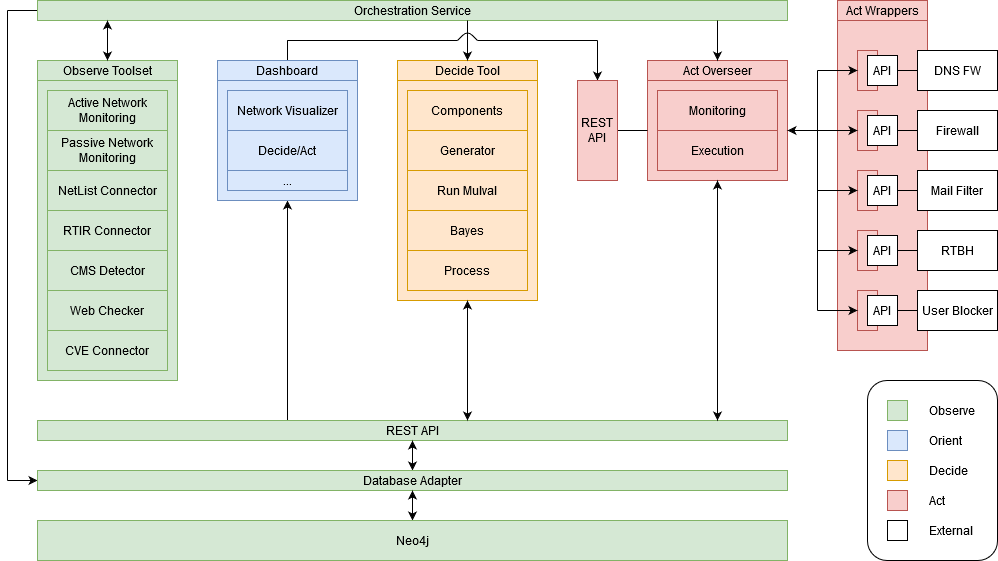

The diagram above was exported from draw.io. Its source (the exported page's mxGraphModel, read from the mxfile embedded in the PNG):
<mxGraphModel dx="1422" dy="841" grid="1" gridSize="10" guides="1" tooltips="1" connect="1" arrows="1" fold="1" page="1" pageScale="1" pageWidth="827" pageHeight="1169" math="0" shadow="0">
  <root>
    <mxCell id="0" />
    <mxCell id="1" parent="0" />
    <mxCell id="xYanhRGa5ue-cTRV2Opu-56" value="" style="rounded=1;whiteSpace=wrap;html=1;strokeColor=#b85450;arcSize=0;fillColor=#f8cecc;" parent="1" vertex="1">
      <mxGeometry x="870" y="220" width="90" height="330" as="geometry" />
    </mxCell>
    <mxCell id="xYanhRGa5ue-cTRV2Opu-23" value="" style="rounded=0;whiteSpace=wrap;html=1;fillColor=#f8cecc;strokeColor=#b85450;" parent="1" vertex="1">
      <mxGeometry x="890" y="250" width="20" height="40" as="geometry" />
    </mxCell>
    <mxCell id="xYanhRGa5ue-cTRV2Opu-77" style="edgeStyle=orthogonalEdgeStyle;rounded=0;orthogonalLoop=1;jettySize=auto;html=1;startArrow=classic;startFill=1;endArrow=classic;endFill=1;" parent="1" source="xYanhRGa5ue-cTRV2Opu-5" edge="1">
      <mxGeometry relative="1" as="geometry">
        <mxPoint x="320" y="630" as="targetPoint" />
      </mxGeometry>
    </mxCell>
    <mxCell id="xYanhRGa5ue-cTRV2Opu-5" value="" style="rounded=0;whiteSpace=wrap;html=1;fillColor=#dae8fc;strokeColor=#6c8ebf;" parent="1" vertex="1">
      <mxGeometry x="250" y="280" width="140" height="120" as="geometry" />
    </mxCell>
    <mxCell id="xYanhRGa5ue-cTRV2Opu-82" style="edgeStyle=orthogonalEdgeStyle;rounded=0;orthogonalLoop=1;jettySize=auto;html=1;startArrow=none;startFill=0;endArrow=none;endFill=0;strokeColor=#000000;" parent="1" source="xYanhRGa5ue-cTRV2Opu-1" edge="1">
      <mxGeometry relative="1" as="geometry">
        <mxPoint x="320" y="240" as="targetPoint" />
      </mxGeometry>
    </mxCell>
    <mxCell id="xYanhRGa5ue-cTRV2Opu-1" value="Dashboard" style="rounded=0;whiteSpace=wrap;html=1;fillColor=#dae8fc;strokeColor=#6c8ebf;" parent="1" vertex="1">
      <mxGeometry x="250" y="260" width="140" height="20" as="geometry" />
    </mxCell>
    <mxCell id="xYanhRGa5ue-cTRV2Opu-2" value="&lt;div&gt;Network Visualizer&lt;/div&gt;" style="rounded=0;whiteSpace=wrap;html=1;fillColor=#dae8fc;strokeColor=#6c8ebf;" parent="1" vertex="1">
      <mxGeometry x="260" y="290" width="120" height="40" as="geometry" />
    </mxCell>
    <mxCell id="xYanhRGa5ue-cTRV2Opu-3" value="Decide/Act" style="rounded=0;whiteSpace=wrap;html=1;fillColor=#dae8fc;strokeColor=#6c8ebf;" parent="1" vertex="1">
      <mxGeometry x="260" y="330" width="120" height="40" as="geometry" />
    </mxCell>
    <mxCell id="xYanhRGa5ue-cTRV2Opu-4" value="..." style="rounded=0;whiteSpace=wrap;html=1;fillColor=#dae8fc;strokeColor=#6c8ebf;" parent="1" vertex="1">
      <mxGeometry x="260" y="370" width="120" height="20" as="geometry" />
    </mxCell>
    <mxCell id="xYanhRGa5ue-cTRV2Opu-6" value="Decide Tool" style="rounded=0;whiteSpace=wrap;html=1;fillColor=#ffe6cc;strokeColor=#d79b00;" parent="1" vertex="1">
      <mxGeometry x="430" y="260" width="140" height="20" as="geometry" />
    </mxCell>
    <mxCell id="xYanhRGa5ue-cTRV2Opu-8" value="" style="rounded=0;whiteSpace=wrap;html=1;fillColor=#ffe6cc;strokeColor=#d79b00;" parent="1" vertex="1">
      <mxGeometry x="430" y="280" width="140" height="220" as="geometry" />
    </mxCell>
    <mxCell id="xYanhRGa5ue-cTRV2Opu-9" value="Components" style="rounded=0;whiteSpace=wrap;html=1;fillColor=#ffe6cc;strokeColor=#d79b00;" parent="1" vertex="1">
      <mxGeometry x="440" y="290" width="120" height="40" as="geometry" />
    </mxCell>
    <mxCell id="xYanhRGa5ue-cTRV2Opu-10" value="Generator" style="rounded=0;whiteSpace=wrap;html=1;fillColor=#ffe6cc;strokeColor=#d79b00;" parent="1" vertex="1">
      <mxGeometry x="440" y="330" width="120" height="40" as="geometry" />
    </mxCell>
    <mxCell id="xYanhRGa5ue-cTRV2Opu-11" value="Run Mulval" style="rounded=0;whiteSpace=wrap;html=1;fillColor=#ffe6cc;strokeColor=#d79b00;" parent="1" vertex="1">
      <mxGeometry x="440" y="370" width="120" height="40" as="geometry" />
    </mxCell>
    <mxCell id="xYanhRGa5ue-cTRV2Opu-13" value="Bayes" style="rounded=0;whiteSpace=wrap;html=1;fillColor=#ffe6cc;strokeColor=#d79b00;" parent="1" vertex="1">
      <mxGeometry x="440" y="410" width="120" height="40" as="geometry" />
    </mxCell>
    <mxCell id="xYanhRGa5ue-cTRV2Opu-14" value="Process" style="rounded=0;whiteSpace=wrap;html=1;fillColor=#ffe6cc;strokeColor=#d79b00;" parent="1" vertex="1">
      <mxGeometry x="440" y="450" width="120" height="40" as="geometry" />
    </mxCell>
    <mxCell id="xYanhRGa5ue-cTRV2Opu-15" value="Act Overseer" style="rounded=0;whiteSpace=wrap;html=1;fillColor=#f8cecc;strokeColor=#b85450;" parent="1" vertex="1">
      <mxGeometry x="680" y="260" width="140" height="20" as="geometry" />
    </mxCell>
    <mxCell id="xYanhRGa5ue-cTRV2Opu-16" value="" style="rounded=0;whiteSpace=wrap;html=1;fillColor=#f8cecc;strokeColor=#b85450;" parent="1" vertex="1">
      <mxGeometry x="680" y="280" width="140" height="100" as="geometry" />
    </mxCell>
    <mxCell id="xYanhRGa5ue-cTRV2Opu-17" value="Monitoring" style="rounded=0;whiteSpace=wrap;html=1;fillColor=#f8cecc;strokeColor=#b85450;" parent="1" vertex="1">
      <mxGeometry x="690" y="290" width="120" height="40" as="geometry" />
    </mxCell>
    <mxCell id="xYanhRGa5ue-cTRV2Opu-18" value="Execution" style="rounded=0;whiteSpace=wrap;html=1;fillColor=#f8cecc;strokeColor=#b85450;" parent="1" vertex="1">
      <mxGeometry x="690" y="330" width="120" height="40" as="geometry" />
    </mxCell>
    <mxCell id="xYanhRGa5ue-cTRV2Opu-53" style="edgeStyle=orthogonalEdgeStyle;rounded=0;orthogonalLoop=1;jettySize=auto;html=1;entryX=0;entryY=0.5;entryDx=0;entryDy=0;endArrow=none;endFill=0;" parent="1" source="xYanhRGa5ue-cTRV2Opu-19" target="xYanhRGa5ue-cTRV2Opu-16" edge="1">
      <mxGeometry relative="1" as="geometry" />
    </mxCell>
    <mxCell id="xYanhRGa5ue-cTRV2Opu-83" style="edgeStyle=orthogonalEdgeStyle;rounded=0;orthogonalLoop=1;jettySize=auto;html=1;startArrow=classic;startFill=1;endArrow=none;endFill=0;strokeColor=#000000;" parent="1" source="xYanhRGa5ue-cTRV2Opu-19" edge="1">
      <mxGeometry relative="1" as="geometry">
        <mxPoint x="630" y="240" as="targetPoint" />
      </mxGeometry>
    </mxCell>
    <mxCell id="xYanhRGa5ue-cTRV2Opu-19" value="&lt;div&gt;REST&lt;/div&gt;&lt;div&gt;API&lt;br&gt;&lt;/div&gt;" style="rounded=0;whiteSpace=wrap;html=1;fillColor=#f8cecc;strokeColor=#b85450;" parent="1" vertex="1">
      <mxGeometry x="610" y="280" width="40" height="100" as="geometry" />
    </mxCell>
    <mxCell id="xYanhRGa5ue-cTRV2Opu-20" value="API" style="rounded=0;whiteSpace=wrap;html=1;" parent="1" vertex="1">
      <mxGeometry x="900" y="255" width="30" height="30" as="geometry" />
    </mxCell>
    <mxCell id="xYanhRGa5ue-cTRV2Opu-22" style="edgeStyle=orthogonalEdgeStyle;rounded=0;orthogonalLoop=1;jettySize=auto;html=1;entryX=1;entryY=0.5;entryDx=0;entryDy=0;endArrow=none;endFill=0;" parent="1" source="xYanhRGa5ue-cTRV2Opu-21" target="xYanhRGa5ue-cTRV2Opu-20" edge="1">
      <mxGeometry relative="1" as="geometry" />
    </mxCell>
    <mxCell id="xYanhRGa5ue-cTRV2Opu-21" value="DNS FW" style="rounded=0;whiteSpace=wrap;html=1;" parent="1" vertex="1">
      <mxGeometry x="950" y="250" width="80" height="40" as="geometry" />
    </mxCell>
    <mxCell id="xYanhRGa5ue-cTRV2Opu-24" value="" style="rounded=0;whiteSpace=wrap;html=1;fillColor=#f8cecc;strokeColor=#b85450;" parent="1" vertex="1">
      <mxGeometry x="890" y="310" width="20" height="40" as="geometry" />
    </mxCell>
    <mxCell id="xYanhRGa5ue-cTRV2Opu-25" value="API" style="rounded=0;whiteSpace=wrap;html=1;" parent="1" vertex="1">
      <mxGeometry x="900" y="315" width="30" height="30" as="geometry" />
    </mxCell>
    <mxCell id="xYanhRGa5ue-cTRV2Opu-26" style="edgeStyle=orthogonalEdgeStyle;rounded=0;orthogonalLoop=1;jettySize=auto;html=1;entryX=1;entryY=0.5;entryDx=0;entryDy=0;endArrow=none;endFill=0;" parent="1" source="xYanhRGa5ue-cTRV2Opu-27" target="xYanhRGa5ue-cTRV2Opu-25" edge="1">
      <mxGeometry relative="1" as="geometry" />
    </mxCell>
    <mxCell id="xYanhRGa5ue-cTRV2Opu-27" value="Firewall" style="rounded=0;whiteSpace=wrap;html=1;" parent="1" vertex="1">
      <mxGeometry x="950" y="310" width="80" height="40" as="geometry" />
    </mxCell>
    <mxCell id="xYanhRGa5ue-cTRV2Opu-28" value="" style="rounded=0;whiteSpace=wrap;html=1;fillColor=#f8cecc;strokeColor=#b85450;" parent="1" vertex="1">
      <mxGeometry x="890" y="370" width="20" height="40" as="geometry" />
    </mxCell>
    <mxCell id="xYanhRGa5ue-cTRV2Opu-29" value="API" style="rounded=0;whiteSpace=wrap;html=1;" parent="1" vertex="1">
      <mxGeometry x="900" y="375" width="30" height="30" as="geometry" />
    </mxCell>
    <mxCell id="xYanhRGa5ue-cTRV2Opu-30" style="edgeStyle=orthogonalEdgeStyle;rounded=0;orthogonalLoop=1;jettySize=auto;html=1;entryX=1;entryY=0.5;entryDx=0;entryDy=0;endArrow=none;endFill=0;" parent="1" source="xYanhRGa5ue-cTRV2Opu-31" target="xYanhRGa5ue-cTRV2Opu-29" edge="1">
      <mxGeometry relative="1" as="geometry" />
    </mxCell>
    <mxCell id="xYanhRGa5ue-cTRV2Opu-31" value="Mail Filter" style="rounded=0;whiteSpace=wrap;html=1;" parent="1" vertex="1">
      <mxGeometry x="950" y="370" width="80" height="40" as="geometry" />
    </mxCell>
    <mxCell id="xYanhRGa5ue-cTRV2Opu-37" value="" style="rounded=0;whiteSpace=wrap;html=1;fillColor=#f8cecc;strokeColor=#b85450;" parent="1" vertex="1">
      <mxGeometry x="890" y="430" width="20" height="40" as="geometry" />
    </mxCell>
    <mxCell id="xYanhRGa5ue-cTRV2Opu-38" value="API" style="rounded=0;whiteSpace=wrap;html=1;" parent="1" vertex="1">
      <mxGeometry x="900" y="435" width="30" height="30" as="geometry" />
    </mxCell>
    <mxCell id="xYanhRGa5ue-cTRV2Opu-39" style="edgeStyle=orthogonalEdgeStyle;rounded=0;orthogonalLoop=1;jettySize=auto;html=1;entryX=1;entryY=0.5;entryDx=0;entryDy=0;endArrow=none;endFill=0;" parent="1" source="xYanhRGa5ue-cTRV2Opu-40" target="xYanhRGa5ue-cTRV2Opu-38" edge="1">
      <mxGeometry relative="1" as="geometry" />
    </mxCell>
    <mxCell id="xYanhRGa5ue-cTRV2Opu-40" value="RTBH" style="rounded=0;whiteSpace=wrap;html=1;" parent="1" vertex="1">
      <mxGeometry x="950" y="430" width="80" height="40" as="geometry" />
    </mxCell>
    <mxCell id="xYanhRGa5ue-cTRV2Opu-41" value="" style="rounded=0;whiteSpace=wrap;html=1;fillColor=#f8cecc;strokeColor=#b85450;" parent="1" vertex="1">
      <mxGeometry x="890" y="490" width="20" height="40" as="geometry" />
    </mxCell>
    <mxCell id="xYanhRGa5ue-cTRV2Opu-42" value="API" style="rounded=0;whiteSpace=wrap;html=1;" parent="1" vertex="1">
      <mxGeometry x="900" y="495" width="30" height="30" as="geometry" />
    </mxCell>
    <mxCell id="xYanhRGa5ue-cTRV2Opu-43" style="edgeStyle=orthogonalEdgeStyle;rounded=0;orthogonalLoop=1;jettySize=auto;html=1;entryX=1;entryY=0.5;entryDx=0;entryDy=0;endArrow=none;endFill=0;" parent="1" source="xYanhRGa5ue-cTRV2Opu-44" target="xYanhRGa5ue-cTRV2Opu-42" edge="1">
      <mxGeometry relative="1" as="geometry" />
    </mxCell>
    <mxCell id="xYanhRGa5ue-cTRV2Opu-44" value="User Blocker" style="rounded=0;whiteSpace=wrap;html=1;" parent="1" vertex="1">
      <mxGeometry x="950" y="490" width="80" height="40" as="geometry" />
    </mxCell>
    <mxCell id="xYanhRGa5ue-cTRV2Opu-45" value="" style="endArrow=none;html=1;" parent="1" edge="1">
      <mxGeometry width="50" height="50" relative="1" as="geometry">
        <mxPoint x="850" y="510" as="sourcePoint" />
        <mxPoint x="850" y="270" as="targetPoint" />
      </mxGeometry>
    </mxCell>
    <mxCell id="xYanhRGa5ue-cTRV2Opu-46" value="" style="endArrow=classic;html=1;entryX=0;entryY=0.5;entryDx=0;entryDy=0;" parent="1" target="xYanhRGa5ue-cTRV2Opu-41" edge="1">
      <mxGeometry width="50" height="50" relative="1" as="geometry">
        <mxPoint x="850" y="510" as="sourcePoint" />
        <mxPoint x="430" y="430" as="targetPoint" />
      </mxGeometry>
    </mxCell>
    <mxCell id="xYanhRGa5ue-cTRV2Opu-48" value="" style="endArrow=classic;html=1;entryX=0;entryY=0.5;entryDx=0;entryDy=0;" parent="1" target="xYanhRGa5ue-cTRV2Opu-37" edge="1">
      <mxGeometry width="50" height="50" relative="1" as="geometry">
        <mxPoint x="850" y="450" as="sourcePoint" />
        <mxPoint x="430" y="430" as="targetPoint" />
      </mxGeometry>
    </mxCell>
    <mxCell id="xYanhRGa5ue-cTRV2Opu-49" value="" style="endArrow=classic;html=1;entryX=0;entryY=0.5;entryDx=0;entryDy=0;" parent="1" target="xYanhRGa5ue-cTRV2Opu-28" edge="1">
      <mxGeometry width="50" height="50" relative="1" as="geometry">
        <mxPoint x="850" y="390" as="sourcePoint" />
        <mxPoint x="430" y="430" as="targetPoint" />
      </mxGeometry>
    </mxCell>
    <mxCell id="xYanhRGa5ue-cTRV2Opu-50" value="" style="endArrow=classic;html=1;entryX=0;entryY=0.5;entryDx=0;entryDy=0;" parent="1" target="xYanhRGa5ue-cTRV2Opu-24" edge="1">
      <mxGeometry width="50" height="50" relative="1" as="geometry">
        <mxPoint x="850" y="330" as="sourcePoint" />
        <mxPoint x="430" y="430" as="targetPoint" />
      </mxGeometry>
    </mxCell>
    <mxCell id="xYanhRGa5ue-cTRV2Opu-51" value="" style="endArrow=classic;html=1;entryX=0;entryY=0.5;entryDx=0;entryDy=0;" parent="1" target="xYanhRGa5ue-cTRV2Opu-23" edge="1">
      <mxGeometry width="50" height="50" relative="1" as="geometry">
        <mxPoint x="850" y="270" as="sourcePoint" />
        <mxPoint x="430" y="430" as="targetPoint" />
      </mxGeometry>
    </mxCell>
    <mxCell id="xYanhRGa5ue-cTRV2Opu-52" value="" style="endArrow=classic;html=1;entryX=1;entryY=0.5;entryDx=0;entryDy=0;" parent="1" target="xYanhRGa5ue-cTRV2Opu-16" edge="1">
      <mxGeometry width="50" height="50" relative="1" as="geometry">
        <mxPoint x="860" y="330" as="sourcePoint" />
        <mxPoint x="440" y="370" as="targetPoint" />
      </mxGeometry>
    </mxCell>
    <mxCell id="xYanhRGa5ue-cTRV2Opu-57" value="Act Wrappers" style="text;html=1;fillColor=#f8cecc;align=center;verticalAlign=middle;whiteSpace=wrap;rounded=0;strokeColor=#b85450;" parent="1" vertex="1">
      <mxGeometry x="870" y="200" width="90" height="20" as="geometry" />
    </mxCell>
    <mxCell id="xYanhRGa5ue-cTRV2Opu-58" value="Observe Toolset" style="rounded=0;whiteSpace=wrap;html=1;strokeColor=#82b366;fillColor=#d5e8d4;" parent="1" vertex="1">
      <mxGeometry x="70" y="260" width="140" height="20" as="geometry" />
    </mxCell>
    <mxCell id="xYanhRGa5ue-cTRV2Opu-59" value="" style="rounded=0;whiteSpace=wrap;html=1;strokeColor=#82b366;fillColor=#d5e8d4;" parent="1" vertex="1">
      <mxGeometry x="70" y="280" width="140" height="300" as="geometry" />
    </mxCell>
    <mxCell id="xYanhRGa5ue-cTRV2Opu-60" value="Active Network Monitoring" style="rounded=0;whiteSpace=wrap;html=1;strokeColor=#82b366;fillColor=#d5e8d4;" parent="1" vertex="1">
      <mxGeometry x="80" y="290" width="120" height="40" as="geometry" />
    </mxCell>
    <mxCell id="xYanhRGa5ue-cTRV2Opu-61" value="Passive Network Monitoring" style="rounded=0;whiteSpace=wrap;html=1;strokeColor=#82b366;fillColor=#d5e8d4;" parent="1" vertex="1">
      <mxGeometry x="80" y="330" width="120" height="40" as="geometry" />
    </mxCell>
    <mxCell id="xYanhRGa5ue-cTRV2Opu-62" value="NetList Connector" style="rounded=0;whiteSpace=wrap;html=1;strokeColor=#82b366;fillColor=#d5e8d4;" parent="1" vertex="1">
      <mxGeometry x="80" y="370" width="120" height="40" as="geometry" />
    </mxCell>
    <mxCell id="xYanhRGa5ue-cTRV2Opu-63" value="RTIR Connector" style="rounded=0;whiteSpace=wrap;html=1;strokeColor=#82b366;fillColor=#d5e8d4;" parent="1" vertex="1">
      <mxGeometry x="80" y="410" width="120" height="40" as="geometry" />
    </mxCell>
    <mxCell id="xYanhRGa5ue-cTRV2Opu-64" value="CMS Detector" style="rounded=0;whiteSpace=wrap;html=1;strokeColor=#82b366;fillColor=#d5e8d4;" parent="1" vertex="1">
      <mxGeometry x="80" y="450" width="120" height="40" as="geometry" />
    </mxCell>
    <mxCell id="xYanhRGa5ue-cTRV2Opu-65" value="Web Checker" style="rounded=0;whiteSpace=wrap;html=1;strokeColor=#82b366;fillColor=#d5e8d4;" parent="1" vertex="1">
      <mxGeometry x="80" y="490" width="120" height="40" as="geometry" />
    </mxCell>
    <mxCell id="xYanhRGa5ue-cTRV2Opu-66" value="&lt;div&gt;CVE Connector&lt;/div&gt;" style="rounded=0;whiteSpace=wrap;html=1;strokeColor=#82b366;fillColor=#d5e8d4;" parent="1" vertex="1">
      <mxGeometry x="80" y="530" width="120" height="40" as="geometry" />
    </mxCell>
    <mxCell id="xYanhRGa5ue-cTRV2Opu-68" value="REST API" style="rounded=0;whiteSpace=wrap;html=1;strokeColor=#82b366;fillColor=#d5e8d4;" parent="1" vertex="1">
      <mxGeometry x="70" y="620" width="750" height="20" as="geometry" />
    </mxCell>
    <mxCell id="xYanhRGa5ue-cTRV2Opu-72" style="edgeStyle=orthogonalEdgeStyle;rounded=0;orthogonalLoop=1;jettySize=auto;html=1;entryX=0.5;entryY=1;entryDx=0;entryDy=0;endArrow=classic;endFill=1;startArrow=classic;startFill=1;fillColor=#d5e8d4;" parent="1" source="xYanhRGa5ue-cTRV2Opu-69" target="xYanhRGa5ue-cTRV2Opu-68" edge="1">
      <mxGeometry relative="1" as="geometry" />
    </mxCell>
    <mxCell id="xYanhRGa5ue-cTRV2Opu-88" style="edgeStyle=orthogonalEdgeStyle;rounded=0;orthogonalLoop=1;jettySize=auto;html=1;startArrow=classic;startFill=1;endArrow=none;endFill=0;strokeColor=#000000;" parent="1" source="xYanhRGa5ue-cTRV2Opu-69" edge="1">
      <mxGeometry relative="1" as="geometry">
        <mxPoint x="40" y="680" as="targetPoint" />
      </mxGeometry>
    </mxCell>
    <mxCell id="xYanhRGa5ue-cTRV2Opu-69" value="Database Adapter" style="rounded=0;whiteSpace=wrap;html=1;strokeColor=#82b366;fillColor=#d5e8d4;" parent="1" vertex="1">
      <mxGeometry x="70" y="670" width="750" height="20" as="geometry" />
    </mxCell>
    <mxCell id="xYanhRGa5ue-cTRV2Opu-71" style="edgeStyle=orthogonalEdgeStyle;rounded=0;orthogonalLoop=1;jettySize=auto;html=1;entryX=0.5;entryY=1;entryDx=0;entryDy=0;endArrow=classic;endFill=1;startArrow=classic;startFill=1;fillColor=#d5e8d4;" parent="1" source="xYanhRGa5ue-cTRV2Opu-70" target="xYanhRGa5ue-cTRV2Opu-69" edge="1">
      <mxGeometry relative="1" as="geometry" />
    </mxCell>
    <mxCell id="xYanhRGa5ue-cTRV2Opu-70" value="Neo4j" style="rounded=0;whiteSpace=wrap;html=1;strokeColor=#82b366;fillColor=#d5e8d4;" parent="1" vertex="1">
      <mxGeometry x="70" y="720" width="750" height="40" as="geometry" />
    </mxCell>
    <mxCell id="xYanhRGa5ue-cTRV2Opu-87" style="edgeStyle=orthogonalEdgeStyle;rounded=0;orthogonalLoop=1;jettySize=auto;html=1;startArrow=none;startFill=0;endArrow=none;endFill=0;strokeColor=#000000;" parent="1" source="xYanhRGa5ue-cTRV2Opu-74" edge="1">
      <mxGeometry relative="1" as="geometry">
        <mxPoint x="40" y="210" as="targetPoint" />
      </mxGeometry>
    </mxCell>
    <mxCell id="xYanhRGa5ue-cTRV2Opu-74" value="Orchestration Service" style="rounded=0;whiteSpace=wrap;html=1;strokeColor=#82b366;fillColor=#d5e8d4;" parent="1" vertex="1">
      <mxGeometry x="70" y="200" width="750" height="20" as="geometry" />
    </mxCell>
    <mxCell id="xYanhRGa5ue-cTRV2Opu-75" value="" style="endArrow=classic;startArrow=classic;html=1;entryX=0.5;entryY=1;entryDx=0;entryDy=0;" parent="1" target="xYanhRGa5ue-cTRV2Opu-16" edge="1">
      <mxGeometry width="50" height="50" relative="1" as="geometry">
        <mxPoint x="750" y="620" as="sourcePoint" />
        <mxPoint x="410" y="460" as="targetPoint" />
      </mxGeometry>
    </mxCell>
    <mxCell id="xYanhRGa5ue-cTRV2Opu-76" value="" style="endArrow=classic;startArrow=classic;html=1;entryX=0.5;entryY=1;entryDx=0;entryDy=0;" parent="1" target="xYanhRGa5ue-cTRV2Opu-8" edge="1">
      <mxGeometry width="50" height="50" relative="1" as="geometry">
        <mxPoint x="500" y="620" as="sourcePoint" />
        <mxPoint x="410" y="460" as="targetPoint" />
      </mxGeometry>
    </mxCell>
    <mxCell id="xYanhRGa5ue-cTRV2Opu-78" value="" style="endArrow=classic;startArrow=none;html=1;strokeColor=#000000;entryX=0.5;entryY=0;entryDx=0;entryDy=0;startFill=0;" parent="1" target="xYanhRGa5ue-cTRV2Opu-6" edge="1">
      <mxGeometry width="50" height="50" relative="1" as="geometry">
        <mxPoint x="500" y="220" as="sourcePoint" />
        <mxPoint x="410" y="430" as="targetPoint" />
      </mxGeometry>
    </mxCell>
    <mxCell id="xYanhRGa5ue-cTRV2Opu-79" value="" style="endArrow=classic;startArrow=none;html=1;strokeColor=#000000;entryX=0.5;entryY=0;entryDx=0;entryDy=0;startFill=0;" parent="1" target="xYanhRGa5ue-cTRV2Opu-15" edge="1">
      <mxGeometry width="50" height="50" relative="1" as="geometry">
        <mxPoint x="750" y="220" as="sourcePoint" />
        <mxPoint x="410" y="430" as="targetPoint" />
      </mxGeometry>
    </mxCell>
    <mxCell id="xYanhRGa5ue-cTRV2Opu-80" value="" style="endArrow=classic;startArrow=classic;html=1;strokeColor=#000000;exitX=0.5;exitY=0;exitDx=0;exitDy=0;" parent="1" source="xYanhRGa5ue-cTRV2Opu-58" edge="1">
      <mxGeometry width="50" height="50" relative="1" as="geometry">
        <mxPoint x="360" y="480" as="sourcePoint" />
        <mxPoint x="140" y="220" as="targetPoint" />
      </mxGeometry>
    </mxCell>
    <mxCell id="xYanhRGa5ue-cTRV2Opu-84" value="" style="endArrow=none;html=1;strokeColor=#000000;" parent="1" edge="1">
      <mxGeometry width="50" height="50" relative="1" as="geometry">
        <mxPoint x="490" y="240" as="sourcePoint" />
        <mxPoint x="510" y="240" as="targetPoint" />
        <Array as="points">
          <mxPoint x="500" y="230" />
        </Array>
      </mxGeometry>
    </mxCell>
    <mxCell id="xYanhRGa5ue-cTRV2Opu-85" value="" style="endArrow=none;html=1;strokeColor=#000000;" parent="1" edge="1">
      <mxGeometry width="50" height="50" relative="1" as="geometry">
        <mxPoint x="320" y="240" as="sourcePoint" />
        <mxPoint x="490" y="240" as="targetPoint" />
      </mxGeometry>
    </mxCell>
    <mxCell id="xYanhRGa5ue-cTRV2Opu-86" value="" style="endArrow=none;html=1;strokeColor=#000000;" parent="1" edge="1">
      <mxGeometry width="50" height="50" relative="1" as="geometry">
        <mxPoint x="510" y="240" as="sourcePoint" />
        <mxPoint x="630" y="240" as="targetPoint" />
      </mxGeometry>
    </mxCell>
    <mxCell id="xYanhRGa5ue-cTRV2Opu-89" value="" style="endArrow=none;html=1;strokeColor=#000000;" parent="1" edge="1">
      <mxGeometry width="50" height="50" relative="1" as="geometry">
        <mxPoint x="40" y="680" as="sourcePoint" />
        <mxPoint x="40" y="210" as="targetPoint" />
      </mxGeometry>
    </mxCell>
    <mxCell id="xYanhRGa5ue-cTRV2Opu-90" value="" style="rounded=1;whiteSpace=wrap;html=1;strokeColor=#000000;" parent="1" vertex="1">
      <mxGeometry x="900" y="580" width="130" height="180" as="geometry" />
    </mxCell>
    <mxCell id="xYanhRGa5ue-cTRV2Opu-91" value="" style="rounded=0;whiteSpace=wrap;html=1;strokeColor=#82b366;fillColor=#d5e8d4;" parent="1" vertex="1">
      <mxGeometry x="920" y="600" width="20" height="20" as="geometry" />
    </mxCell>
    <mxCell id="xYanhRGa5ue-cTRV2Opu-92" value="&lt;div align=&quot;left&quot;&gt;Observe&lt;/div&gt;" style="text;html=1;strokeColor=none;fillColor=none;align=left;verticalAlign=middle;whiteSpace=wrap;rounded=0;" parent="1" vertex="1">
      <mxGeometry x="960" y="600" width="70" height="20" as="geometry" />
    </mxCell>
    <mxCell id="xYanhRGa5ue-cTRV2Opu-93" value="" style="rounded=0;whiteSpace=wrap;html=1;strokeColor=#6c8ebf;fillColor=#dae8fc;" parent="1" vertex="1">
      <mxGeometry x="920" y="630" width="20" height="20" as="geometry" />
    </mxCell>
    <mxCell id="xYanhRGa5ue-cTRV2Opu-94" value="Orient" style="text;html=1;strokeColor=none;fillColor=none;align=left;verticalAlign=middle;whiteSpace=wrap;rounded=0;" parent="1" vertex="1">
      <mxGeometry x="960" y="630" width="70" height="20" as="geometry" />
    </mxCell>
    <mxCell id="xYanhRGa5ue-cTRV2Opu-95" value="" style="rounded=0;whiteSpace=wrap;html=1;strokeColor=#d79b00;fillColor=#ffe6cc;" parent="1" vertex="1">
      <mxGeometry x="920" y="660" width="20" height="20" as="geometry" />
    </mxCell>
    <mxCell id="xYanhRGa5ue-cTRV2Opu-96" value="Decide" style="text;html=1;strokeColor=none;fillColor=none;align=left;verticalAlign=middle;whiteSpace=wrap;rounded=0;" parent="1" vertex="1">
      <mxGeometry x="960" y="660" width="70" height="20" as="geometry" />
    </mxCell>
    <mxCell id="xYanhRGa5ue-cTRV2Opu-97" value="" style="rounded=0;whiteSpace=wrap;html=1;strokeColor=#b85450;fillColor=#f8cecc;" parent="1" vertex="1">
      <mxGeometry x="920" y="690" width="20" height="20" as="geometry" />
    </mxCell>
    <mxCell id="xYanhRGa5ue-cTRV2Opu-98" value="Act" style="text;html=1;strokeColor=none;fillColor=none;align=left;verticalAlign=middle;whiteSpace=wrap;rounded=0;" parent="1" vertex="1">
      <mxGeometry x="960" y="690" width="70" height="20" as="geometry" />
    </mxCell>
    <mxCell id="xYanhRGa5ue-cTRV2Opu-99" value="" style="rounded=0;whiteSpace=wrap;html=1;strokeColor=#000000;" parent="1" vertex="1">
      <mxGeometry x="920" y="720" width="20" height="20" as="geometry" />
    </mxCell>
    <mxCell id="xYanhRGa5ue-cTRV2Opu-100" value="External" style="text;html=1;strokeColor=none;fillColor=none;align=left;verticalAlign=middle;whiteSpace=wrap;rounded=0;" parent="1" vertex="1">
      <mxGeometry x="960" y="720" width="70" height="20" as="geometry" />
    </mxCell>
  </root>
</mxGraphModel>